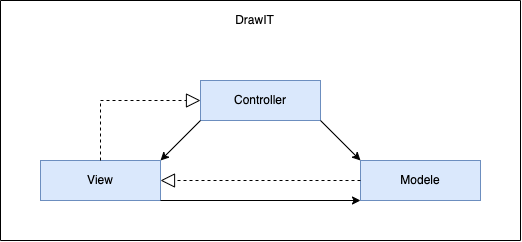

The diagram above was exported from draw.io. Its source (the exported page's mxGraphModel, read from the mxfile embedded in the PNG):
<mxGraphModel dx="754" dy="549" grid="1" gridSize="10" guides="1" tooltips="1" connect="1" arrows="1" fold="1" page="1" pageScale="1" pageWidth="827" pageHeight="1169" math="0" shadow="0">
  <root>
    <mxCell id="0" />
    <mxCell id="1" parent="0" />
    <mxCell id="DTj6-0xhIIGi1wOx2iSE-1" value="Modele" style="rounded=0;whiteSpace=wrap;html=1;fillColor=#dae8fc;strokeColor=#6c8ebf;" vertex="1" parent="1">
      <mxGeometry x="600" y="320" width="120" height="40" as="geometry" />
    </mxCell>
    <mxCell id="DTj6-0xhIIGi1wOx2iSE-2" value="View" style="rounded=0;whiteSpace=wrap;html=1;fillColor=#dae8fc;strokeColor=#6c8ebf;" vertex="1" parent="1">
      <mxGeometry x="280" y="320" width="120" height="40" as="geometry" />
    </mxCell>
    <mxCell id="DTj6-0xhIIGi1wOx2iSE-3" value="Controller" style="rounded=0;whiteSpace=wrap;html=1;fillColor=#dae8fc;strokeColor=#6c8ebf;" vertex="1" parent="1">
      <mxGeometry x="440" y="240" width="120" height="40" as="geometry" />
    </mxCell>
    <mxCell id="DTj6-0xhIIGi1wOx2iSE-5" value="" style="endArrow=classic;html=1;rounded=0;exitX=0;exitY=1;exitDx=0;exitDy=0;entryX=1;entryY=0;entryDx=0;entryDy=0;" edge="1" parent="1" source="DTj6-0xhIIGi1wOx2iSE-3" target="DTj6-0xhIIGi1wOx2iSE-2">
      <mxGeometry width="50" height="50" relative="1" as="geometry">
        <mxPoint x="470" y="370" as="sourcePoint" />
        <mxPoint x="520" y="320" as="targetPoint" />
      </mxGeometry>
    </mxCell>
    <mxCell id="DTj6-0xhIIGi1wOx2iSE-6" value="" style="endArrow=classic;html=1;rounded=0;exitX=1;exitY=1;exitDx=0;exitDy=0;entryX=0;entryY=0;entryDx=0;entryDy=0;" edge="1" parent="1" source="DTj6-0xhIIGi1wOx2iSE-3" target="DTj6-0xhIIGi1wOx2iSE-1">
      <mxGeometry width="50" height="50" relative="1" as="geometry">
        <mxPoint x="494" y="410" as="sourcePoint" />
        <mxPoint x="544" y="360" as="targetPoint" />
      </mxGeometry>
    </mxCell>
    <mxCell id="DTj6-0xhIIGi1wOx2iSE-7" value="" style="endArrow=classic;html=1;rounded=0;exitX=1;exitY=1;exitDx=0;exitDy=0;entryX=0;entryY=1;entryDx=0;entryDy=0;" edge="1" parent="1" source="DTj6-0xhIIGi1wOx2iSE-2" target="DTj6-0xhIIGi1wOx2iSE-1">
      <mxGeometry width="50" height="50" relative="1" as="geometry">
        <mxPoint x="400" y="410" as="sourcePoint" />
        <mxPoint x="450" y="360" as="targetPoint" />
      </mxGeometry>
    </mxCell>
    <mxCell id="DTj6-0xhIIGi1wOx2iSE-8" value="" style="endArrow=block;dashed=1;endFill=0;endSize=12;html=1;rounded=0;exitX=0;exitY=0.5;exitDx=0;exitDy=0;entryX=1;entryY=0.5;entryDx=0;entryDy=0;" edge="1" parent="1" source="DTj6-0xhIIGi1wOx2iSE-1" target="DTj6-0xhIIGi1wOx2iSE-2">
      <mxGeometry width="160" relative="1" as="geometry">
        <mxPoint x="660" y="240" as="sourcePoint" />
        <mxPoint x="820" y="240" as="targetPoint" />
      </mxGeometry>
    </mxCell>
    <mxCell id="DTj6-0xhIIGi1wOx2iSE-10" value="" style="endArrow=block;dashed=1;endFill=0;endSize=12;html=1;rounded=0;exitX=0.5;exitY=0;exitDx=0;exitDy=0;entryX=0;entryY=0.5;entryDx=0;entryDy=0;" edge="1" parent="1" source="DTj6-0xhIIGi1wOx2iSE-2" target="DTj6-0xhIIGi1wOx2iSE-3">
      <mxGeometry width="160" relative="1" as="geometry">
        <mxPoint x="340" y="420" as="sourcePoint" />
        <mxPoint x="500" y="420" as="targetPoint" />
        <Array as="points">
          <mxPoint x="340" y="260" />
        </Array>
      </mxGeometry>
    </mxCell>
    <mxCell id="DTj6-0xhIIGi1wOx2iSE-11" value="" style="swimlane;startSize=0;" vertex="1" parent="1">
      <mxGeometry x="240" y="160" width="520" height="240" as="geometry" />
    </mxCell>
    <mxCell id="DTj6-0xhIIGi1wOx2iSE-12" value="DrawIT" style="text;html=1;align=center;verticalAlign=middle;resizable=0;points=[];autosize=1;strokeColor=none;fillColor=none;" vertex="1" parent="DTj6-0xhIIGi1wOx2iSE-11">
      <mxGeometry x="229" y="10" width="50" height="20" as="geometry" />
    </mxCell>
  </root>
</mxGraphModel>